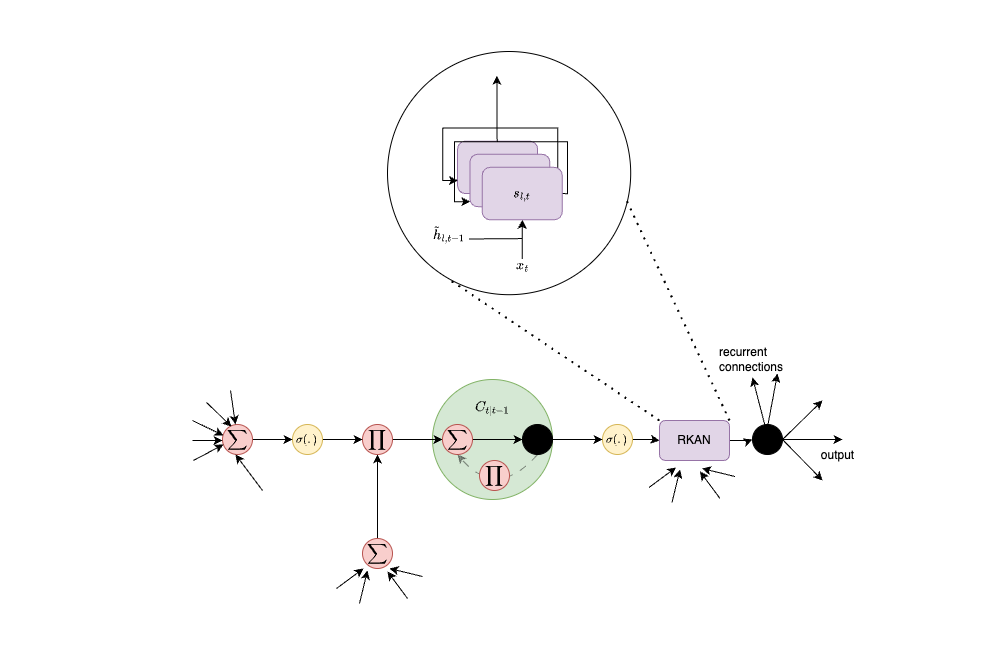

The diagram above was exported from draw.io. Its source (the exported page's mxGraphModel, read from the mxfile embedded in the PNG):
<mxGraphModel dx="2667" dy="1055" grid="1" gridSize="10" guides="1" tooltips="1" connect="1" arrows="1" fold="1" page="1" pageScale="1" pageWidth="827" pageHeight="1169" math="1" shadow="0">
  <root>
    <mxCell id="0" />
    <mxCell id="1" parent="0" />
    <mxCell id="8HkY2VTFA-i5M5dRaIyV-59" value="" style="group" parent="1" connectable="0" vertex="1">
      <mxGeometry x="-57.5" y="290" width="1000" height="649" as="geometry" />
    </mxCell>
    <mxCell id="W3bJ-eg5cyXY918vih9t-1" value="" style="group" parent="8HkY2VTFA-i5M5dRaIyV-59" connectable="0" vertex="1">
      <mxGeometry x="117.5" y="300" width="765" height="349" as="geometry" />
    </mxCell>
    <mxCell id="W3bJ-eg5cyXY918vih9t-31" value="" style="group;rotation=-180;" parent="W3bJ-eg5cyXY918vih9t-1" connectable="0" vertex="1">
      <mxGeometry x="515" y="155" width="110" height="194" as="geometry" />
    </mxCell>
    <mxCell id="W3bJ-eg5cyXY918vih9t-34" value="" style="group;rotation=-120;" parent="W3bJ-eg5cyXY918vih9t-31" connectable="0" vertex="1">
      <mxGeometry x="22.5" y="14" width="29" height="35.99999999999932" as="geometry" />
    </mxCell>
    <mxCell id="W3bJ-eg5cyXY918vih9t-35" value="" style="endArrow=classic;html=1;rounded=0;entryX=0;entryY=0.5;entryDx=0;entryDy=0;" parent="W3bJ-eg5cyXY918vih9t-34" edge="1">
      <mxGeometry width="50" height="50" relative="1" as="geometry">
        <mxPoint x="17" y="33" as="sourcePoint" />
        <mxPoint x="25" as="targetPoint" />
      </mxGeometry>
    </mxCell>
    <mxCell id="W3bJ-eg5cyXY918vih9t-36" value="" style="endArrow=classic;html=1;rounded=0;entryX=0;entryY=0.5;entryDx=0;entryDy=0;" parent="W3bJ-eg5cyXY918vih9t-34" edge="1">
      <mxGeometry width="50" height="50" relative="1" as="geometry">
        <mxPoint x="-6" y="18" as="sourcePoint" />
        <mxPoint x="21" y="-2" as="targetPoint" />
      </mxGeometry>
    </mxCell>
    <mxCell id="W3bJ-eg5cyXY918vih9t-51" value="" style="group;rotation=-210;" parent="W3bJ-eg5cyXY918vih9t-31" connectable="0" vertex="1">
      <mxGeometry x="72.5" y="5" width="29" height="35.99999999999932" as="geometry" />
    </mxCell>
    <mxCell id="W3bJ-eg5cyXY918vih9t-52" value="" style="endArrow=classic;html=1;rounded=0;entryX=0;entryY=0.5;entryDx=0;entryDy=0;" parent="W3bJ-eg5cyXY918vih9t-51" edge="1">
      <mxGeometry width="50" height="50" relative="1" as="geometry">
        <mxPoint x="30" y="16" as="sourcePoint" />
        <mxPoint x="-3" y="8" as="targetPoint" />
      </mxGeometry>
    </mxCell>
    <mxCell id="W3bJ-eg5cyXY918vih9t-53" value="" style="endArrow=classic;html=1;rounded=0;entryX=0;entryY=0.5;entryDx=0;entryDy=0;" parent="W3bJ-eg5cyXY918vih9t-51" edge="1">
      <mxGeometry width="50" height="50" relative="1" as="geometry">
        <mxPoint x="15" y="38" as="sourcePoint" />
        <mxPoint x="-5" y="11" as="targetPoint" />
      </mxGeometry>
    </mxCell>
    <mxCell id="W3bJ-eg5cyXY918vih9t-37" value="" style="group;rotation=-180;" parent="W3bJ-eg5cyXY918vih9t-1" connectable="0" vertex="1">
      <mxGeometry x="205" y="154" width="110" height="194" as="geometry" />
    </mxCell>
    <mxCell id="W3bJ-eg5cyXY918vih9t-38" value="" style="edgeStyle=orthogonalEdgeStyle;rounded=0;orthogonalLoop=1;jettySize=auto;html=1;" parent="W3bJ-eg5cyXY918vih9t-37" edge="1">
      <mxGeometry relative="1" as="geometry">
        <mxPoint x="55" y="83.99999999999909" as="sourcePoint" />
        <mxPoint x="55" as="targetPoint" />
      </mxGeometry>
    </mxCell>
    <mxCell id="W3bJ-eg5cyXY918vih9t-39" value="$$\sum$$" style="ellipse;whiteSpace=wrap;html=1;aspect=fixed;fillColor=#f8cecc;strokeColor=#b85450;rotation=0;" parent="W3bJ-eg5cyXY918vih9t-37" vertex="1">
      <mxGeometry x="40" y="84" width="30" height="30" as="geometry" />
    </mxCell>
    <mxCell id="W3bJ-eg5cyXY918vih9t-40" value="" style="group;rotation=-120;" parent="W3bJ-eg5cyXY918vih9t-37" connectable="0" vertex="1">
      <mxGeometry x="20" y="116" width="29" height="35.99999999999932" as="geometry" />
    </mxCell>
    <mxCell id="W3bJ-eg5cyXY918vih9t-41" value="" style="endArrow=classic;html=1;rounded=0;entryX=0;entryY=0.5;entryDx=0;entryDy=0;" parent="W3bJ-eg5cyXY918vih9t-40" edge="1">
      <mxGeometry width="50" height="50" relative="1" as="geometry">
        <mxPoint x="17" y="33" as="sourcePoint" />
        <mxPoint x="25" as="targetPoint" />
      </mxGeometry>
    </mxCell>
    <mxCell id="W3bJ-eg5cyXY918vih9t-42" value="" style="endArrow=classic;html=1;rounded=0;entryX=0;entryY=0.5;entryDx=0;entryDy=0;" parent="W3bJ-eg5cyXY918vih9t-40" edge="1">
      <mxGeometry width="50" height="50" relative="1" as="geometry">
        <mxPoint x="-6" y="18" as="sourcePoint" />
        <mxPoint x="21" y="-2" as="targetPoint" />
      </mxGeometry>
    </mxCell>
    <mxCell id="W3bJ-eg5cyXY918vih9t-43" value="" style="group;rotation=-210;" parent="W3bJ-eg5cyXY918vih9t-37" connectable="0" vertex="1">
      <mxGeometry x="70" y="106" width="29" height="35.99999999999932" as="geometry" />
    </mxCell>
    <mxCell id="W3bJ-eg5cyXY918vih9t-44" value="" style="endArrow=classic;html=1;rounded=0;entryX=0;entryY=0.5;entryDx=0;entryDy=0;" parent="W3bJ-eg5cyXY918vih9t-43" edge="1">
      <mxGeometry width="50" height="50" relative="1" as="geometry">
        <mxPoint x="30" y="16" as="sourcePoint" />
        <mxPoint x="-3" y="8" as="targetPoint" />
      </mxGeometry>
    </mxCell>
    <mxCell id="W3bJ-eg5cyXY918vih9t-45" value="" style="endArrow=classic;html=1;rounded=0;entryX=0;entryY=0.5;entryDx=0;entryDy=0;" parent="W3bJ-eg5cyXY918vih9t-43" edge="1">
      <mxGeometry width="50" height="50" relative="1" as="geometry">
        <mxPoint x="15" y="38" as="sourcePoint" />
        <mxPoint x="-5" y="11" as="targetPoint" />
      </mxGeometry>
    </mxCell>
    <mxCell id="8HkY2VTFA-i5M5dRaIyV-58" value="" style="group" parent="W3bJ-eg5cyXY918vih9t-1" connectable="0" vertex="1">
      <mxGeometry x="75" y="-180" width="675" height="380" as="geometry" />
    </mxCell>
    <mxCell id="W3bJ-eg5cyXY918vih9t-2" value="" style="endArrow=classic;html=1;rounded=0;exitX=0.5;exitY=0;exitDx=0;exitDy=0;" parent="8HkY2VTFA-i5M5dRaIyV-58" source="W3bJ-eg5cyXY918vih9t-3" edge="1">
      <mxGeometry width="50" height="50" relative="1" as="geometry">
        <mxPoint x="580" y="329" as="sourcePoint" />
        <mxPoint x="630" y="360" as="targetPoint" />
      </mxGeometry>
    </mxCell>
    <mxCell id="W3bJ-eg5cyXY918vih9t-3" value="" style="ellipse;whiteSpace=wrap;html=1;aspect=fixed;rotation=90;fillColor=#000000;" parent="8HkY2VTFA-i5M5dRaIyV-58" vertex="1">
      <mxGeometry x="560" y="304" width="30" height="30" as="geometry" />
    </mxCell>
    <mxCell id="8HkY2VTFA-i5M5dRaIyV-50" value="" style="edgeStyle=orthogonalEdgeStyle;rounded=0;orthogonalLoop=1;jettySize=auto;html=1;" parent="8HkY2VTFA-i5M5dRaIyV-58" source="W3bJ-eg5cyXY918vih9t-7" target="8HkY2VTFA-i5M5dRaIyV-49" edge="1">
      <mxGeometry relative="1" as="geometry" />
    </mxCell>
    <mxCell id="W3bJ-eg5cyXY918vih9t-7" value="&lt;span style=&quot;font-size: 10px;&quot;&gt;$$\sigma(.)$$&lt;/span&gt;" style="ellipse;whiteSpace=wrap;html=1;aspect=fixed;fillColor=#fff2cc;strokeColor=#d6b656;rotation=0;" parent="8HkY2VTFA-i5M5dRaIyV-58" vertex="1">
      <mxGeometry x="410" y="304" width="30" height="30" as="geometry" />
    </mxCell>
    <mxCell id="W3bJ-eg5cyXY918vih9t-8" value="" style="edgeStyle=orthogonalEdgeStyle;rounded=0;orthogonalLoop=1;jettySize=auto;html=1;" parent="8HkY2VTFA-i5M5dRaIyV-58" source="W3bJ-eg5cyXY918vih9t-9" target="W3bJ-eg5cyXY918vih9t-7" edge="1">
      <mxGeometry relative="1" as="geometry" />
    </mxCell>
    <mxCell id="W3bJ-eg5cyXY918vih9t-9" value="" style="ellipse;whiteSpace=wrap;html=1;aspect=fixed;fillColor=#d5e8d4;strokeColor=#82b366;rotation=90;" parent="8HkY2VTFA-i5M5dRaIyV-58" vertex="1">
      <mxGeometry x="240" y="259" width="120" height="120" as="geometry" />
    </mxCell>
    <mxCell id="vJIUiJBmDvtbvgDQhiUg-1" value="" style="edgeStyle=orthogonalEdgeStyle;rounded=0;orthogonalLoop=1;jettySize=auto;html=1;entryX=0;entryY=0.5;entryDx=0;entryDy=0;" parent="8HkY2VTFA-i5M5dRaIyV-58" source="W3bJ-eg5cyXY918vih9t-11" target="W3bJ-eg5cyXY918vih9t-19" edge="1">
      <mxGeometry relative="1" as="geometry" />
    </mxCell>
    <mxCell id="W3bJ-eg5cyXY918vih9t-11" value="$$\prod$$" style="ellipse;whiteSpace=wrap;html=1;aspect=fixed;rotation=0;fillColor=#f8cecc;strokeColor=#b85450;" parent="8HkY2VTFA-i5M5dRaIyV-58" vertex="1">
      <mxGeometry x="170" y="304" width="30" height="30" as="geometry" />
    </mxCell>
    <mxCell id="W3bJ-eg5cyXY918vih9t-12" value="" style="edgeStyle=orthogonalEdgeStyle;rounded=0;orthogonalLoop=1;jettySize=auto;html=1;" parent="8HkY2VTFA-i5M5dRaIyV-58" source="W3bJ-eg5cyXY918vih9t-13" target="W3bJ-eg5cyXY918vih9t-11" edge="1">
      <mxGeometry relative="1" as="geometry" />
    </mxCell>
    <mxCell id="W3bJ-eg5cyXY918vih9t-13" value="&lt;font style=&quot;font-size: 10px;&quot;&gt;$$\sigma(.)$$&lt;/font&gt;" style="ellipse;whiteSpace=wrap;html=1;aspect=fixed;fillColor=#fff2cc;strokeColor=#d6b656;rotation=0;" parent="8HkY2VTFA-i5M5dRaIyV-58" vertex="1">
      <mxGeometry x="100" y="304" width="30" height="30" as="geometry" />
    </mxCell>
    <mxCell id="W3bJ-eg5cyXY918vih9t-14" value="" style="edgeStyle=orthogonalEdgeStyle;rounded=0;orthogonalLoop=1;jettySize=auto;html=1;" parent="8HkY2VTFA-i5M5dRaIyV-58" source="W3bJ-eg5cyXY918vih9t-15" target="W3bJ-eg5cyXY918vih9t-13" edge="1">
      <mxGeometry relative="1" as="geometry" />
    </mxCell>
    <mxCell id="W3bJ-eg5cyXY918vih9t-15" value="$$\sum$$" style="ellipse;whiteSpace=wrap;html=1;aspect=fixed;rotation=0;fillColor=#f8cecc;strokeColor=#b85450;" parent="8HkY2VTFA-i5M5dRaIyV-58" vertex="1">
      <mxGeometry x="30" y="304" width="30" height="30" as="geometry" />
    </mxCell>
    <mxCell id="W3bJ-eg5cyXY918vih9t-16" value="" style="endArrow=classic;html=1;rounded=0;exitX=0.5;exitY=0;exitDx=0;exitDy=0;" parent="8HkY2VTFA-i5M5dRaIyV-58" source="W3bJ-eg5cyXY918vih9t-3" edge="1">
      <mxGeometry width="50" height="50" relative="1" as="geometry">
        <mxPoint x="530" y="290" as="sourcePoint" />
        <mxPoint x="650" y="319" as="targetPoint" />
      </mxGeometry>
    </mxCell>
    <mxCell id="W3bJ-eg5cyXY918vih9t-17" value="" style="endArrow=classic;html=1;rounded=0;exitX=0.5;exitY=0;exitDx=0;exitDy=0;" parent="8HkY2VTFA-i5M5dRaIyV-58" source="W3bJ-eg5cyXY918vih9t-3" edge="1">
      <mxGeometry width="50" height="50" relative="1" as="geometry">
        <mxPoint x="580" y="329" as="sourcePoint" />
        <mxPoint x="630" y="280" as="targetPoint" />
      </mxGeometry>
    </mxCell>
    <mxCell id="W3bJ-eg5cyXY918vih9t-18" value="" style="edgeStyle=orthogonalEdgeStyle;rounded=0;orthogonalLoop=1;jettySize=auto;html=1;" parent="8HkY2VTFA-i5M5dRaIyV-58" source="W3bJ-eg5cyXY918vih9t-19" target="W3bJ-eg5cyXY918vih9t-20" edge="1">
      <mxGeometry relative="1" as="geometry" />
    </mxCell>
    <mxCell id="W3bJ-eg5cyXY918vih9t-19" value="$$\sum$$" style="ellipse;whiteSpace=wrap;html=1;aspect=fixed;rotation=0;fillColor=#f8cecc;strokeColor=#b85450;" parent="8HkY2VTFA-i5M5dRaIyV-58" vertex="1">
      <mxGeometry x="250" y="304" width="30" height="30" as="geometry" />
    </mxCell>
    <mxCell id="W3bJ-eg5cyXY918vih9t-20" value="" style="ellipse;whiteSpace=wrap;html=1;aspect=fixed;rotation=0;fillColor=#000000;" parent="8HkY2VTFA-i5M5dRaIyV-58" vertex="1">
      <mxGeometry x="330" y="304" width="30" height="30" as="geometry" />
    </mxCell>
    <mxCell id="W3bJ-eg5cyXY918vih9t-21" value="recurrent&amp;nbsp;&lt;div&gt;connections&lt;/div&gt;" style="text;html=1;align=left;verticalAlign=middle;resizable=0;points=[];autosize=1;strokeColor=none;fillColor=none;" parent="8HkY2VTFA-i5M5dRaIyV-58" vertex="1">
      <mxGeometry x="525" y="219" width="90" height="40" as="geometry" />
    </mxCell>
    <mxCell id="W3bJ-eg5cyXY918vih9t-23" value="$$C_{t|t-1}$$" style="text;html=1;align=center;verticalAlign=middle;resizable=0;points=[];autosize=1;strokeColor=none;fillColor=none;" parent="8HkY2VTFA-i5M5dRaIyV-58" vertex="1">
      <mxGeometry x="255" y="273" width="90" height="30" as="geometry" />
    </mxCell>
    <mxCell id="W3bJ-eg5cyXY918vih9t-26" value="" style="group" parent="8HkY2VTFA-i5M5dRaIyV-58" connectable="0" vertex="1">
      <mxGeometry x="14" y="270" width="29" height="35.99999999999932" as="geometry" />
    </mxCell>
    <mxCell id="W3bJ-eg5cyXY918vih9t-27" value="" style="endArrow=classic;html=1;rounded=0;entryX=0;entryY=0.5;entryDx=0;entryDy=0;" parent="W3bJ-eg5cyXY918vih9t-26" edge="1">
      <mxGeometry width="50" height="50" relative="1" as="geometry">
        <mxPoint y="12" as="sourcePoint" />
        <mxPoint x="25" y="35.99999999999932" as="targetPoint" />
      </mxGeometry>
    </mxCell>
    <mxCell id="W3bJ-eg5cyXY918vih9t-28" value="" style="endArrow=classic;html=1;rounded=0;entryX=0;entryY=0.5;entryDx=0;entryDy=0;" parent="W3bJ-eg5cyXY918vih9t-26" edge="1">
      <mxGeometry width="50" height="50" relative="1" as="geometry">
        <mxPoint x="24" as="sourcePoint" />
        <mxPoint x="29" y="33.99999999999932" as="targetPoint" />
      </mxGeometry>
    </mxCell>
    <mxCell id="W3bJ-eg5cyXY918vih9t-29" value="" style="endArrow=classic;html=1;rounded=0;" parent="8HkY2VTFA-i5M5dRaIyV-58" edge="1">
      <mxGeometry width="50" height="50" relative="1" as="geometry">
        <mxPoint x="70" y="370" as="sourcePoint" />
        <mxPoint x="43" y="334" as="targetPoint" />
      </mxGeometry>
    </mxCell>
    <mxCell id="W3bJ-eg5cyXY918vih9t-30" value="output" style="text;html=1;align=center;verticalAlign=middle;resizable=0;points=[];autosize=1;strokeColor=none;fillColor=none;" parent="8HkY2VTFA-i5M5dRaIyV-58" vertex="1">
      <mxGeometry x="615" y="320" width="60" height="30" as="geometry" />
    </mxCell>
    <mxCell id="W3bJ-eg5cyXY918vih9t-46" value="" style="group" parent="8HkY2VTFA-i5M5dRaIyV-58" connectable="0" vertex="1">
      <mxGeometry y="300" width="31" height="40" as="geometry" />
    </mxCell>
    <mxCell id="W3bJ-eg5cyXY918vih9t-47" value="" style="endArrow=classic;html=1;rounded=0;" parent="W3bJ-eg5cyXY918vih9t-46" edge="1">
      <mxGeometry width="50" height="50" relative="1" as="geometry">
        <mxPoint y="20" as="sourcePoint" />
        <mxPoint x="30" y="20" as="targetPoint" />
      </mxGeometry>
    </mxCell>
    <mxCell id="W3bJ-eg5cyXY918vih9t-48" value="" style="endArrow=classic;html=1;rounded=0;" parent="W3bJ-eg5cyXY918vih9t-46" edge="1">
      <mxGeometry width="50" height="50" relative="1" as="geometry">
        <mxPoint x="1" y="40" as="sourcePoint" />
        <mxPoint x="31" y="24" as="targetPoint" />
      </mxGeometry>
    </mxCell>
    <mxCell id="W3bJ-eg5cyXY918vih9t-49" value="" style="endArrow=classic;html=1;rounded=0;" parent="W3bJ-eg5cyXY918vih9t-46" edge="1">
      <mxGeometry width="50" height="50" relative="1" as="geometry">
        <mxPoint as="sourcePoint" />
        <mxPoint x="31" y="15" as="targetPoint" />
      </mxGeometry>
    </mxCell>
    <mxCell id="vJIUiJBmDvtbvgDQhiUg-7" value="" style="curved=1;endArrow=classic;html=1;rounded=0;dashed=1;dashPattern=8 8;opacity=40;exitX=0.5;exitY=1;exitDx=0;exitDy=0;entryX=0.5;entryY=1;entryDx=0;entryDy=0;" parent="8HkY2VTFA-i5M5dRaIyV-58" source="W3bJ-eg5cyXY918vih9t-20" target="W3bJ-eg5cyXY918vih9t-19" edge="1">
      <mxGeometry width="50" height="50" relative="1" as="geometry">
        <mxPoint x="357.5" y="335" as="sourcePoint" />
        <mxPoint x="257.5" y="335" as="targetPoint" />
        <Array as="points">
          <mxPoint x="305" y="380" />
        </Array>
      </mxGeometry>
    </mxCell>
    <mxCell id="W3bJ-eg5cyXY918vih9t-55" value="$$\prod$$" style="ellipse;whiteSpace=wrap;html=1;aspect=fixed;rotation=0;fillColor=#f8cecc;strokeColor=#b85450;" parent="8HkY2VTFA-i5M5dRaIyV-58" vertex="1">
      <mxGeometry x="287" y="340" width="30" height="30" as="geometry" />
    </mxCell>
    <mxCell id="8HkY2VTFA-i5M5dRaIyV-48" value="" style="group;rotation=30;" parent="8HkY2VTFA-i5M5dRaIyV-58" connectable="0" vertex="1">
      <mxGeometry x="551" y="249" width="40" height="57" as="geometry" />
    </mxCell>
    <mxCell id="W3bJ-eg5cyXY918vih9t-24" value="" style="endArrow=classic;html=1;rounded=0;exitX=0.068;exitY=0.653;exitDx=0;exitDy=0;exitPerimeter=0;" parent="8HkY2VTFA-i5M5dRaIyV-48" edge="1">
      <mxGeometry width="50" height="50" relative="1" as="geometry">
        <mxPoint x="23" y="63" as="sourcePoint" />
        <mxPoint x="34" y="4" as="targetPoint" />
      </mxGeometry>
    </mxCell>
    <mxCell id="W3bJ-eg5cyXY918vih9t-25" value="" style="endArrow=classic;html=1;rounded=0;exitX=0.5;exitY=0;exitDx=0;exitDy=0;" parent="8HkY2VTFA-i5M5dRaIyV-48" edge="1">
      <mxGeometry width="50" height="50" relative="1" as="geometry">
        <mxPoint x="23" y="62" as="sourcePoint" />
        <mxPoint x="9" y="8" as="targetPoint" />
      </mxGeometry>
    </mxCell>
    <mxCell id="8HkY2VTFA-i5M5dRaIyV-51" value="" style="edgeStyle=orthogonalEdgeStyle;rounded=0;orthogonalLoop=1;jettySize=auto;html=1;entryX=0.5;entryY=1;entryDx=0;entryDy=0;" parent="8HkY2VTFA-i5M5dRaIyV-58" source="8HkY2VTFA-i5M5dRaIyV-49" target="W3bJ-eg5cyXY918vih9t-3" edge="1">
      <mxGeometry relative="1" as="geometry">
        <mxPoint x="545" y="330" as="targetPoint" />
      </mxGeometry>
    </mxCell>
    <mxCell id="8HkY2VTFA-i5M5dRaIyV-49" value="RKAN" style="rounded=1;whiteSpace=wrap;html=1;fillColor=#e1d5e7;strokeColor=#9673a6;" parent="8HkY2VTFA-i5M5dRaIyV-58" vertex="1">
      <mxGeometry x="467" y="300" width="70" height="40" as="geometry" />
    </mxCell>
    <mxCell id="8HkY2VTFA-i5M5dRaIyV-54" value="" style="endArrow=none;dashed=1;html=1;dashPattern=1 3;strokeWidth=2;rounded=0;exitX=0;exitY=0;exitDx=0;exitDy=0;entryX=0;entryY=1;entryDx=0;entryDy=0;" parent="8HkY2VTFA-i5M5dRaIyV-58" source="8HkY2VTFA-i5M5dRaIyV-49" edge="1">
      <mxGeometry width="50" height="50" relative="1" as="geometry">
        <mxPoint x="545" y="380" as="sourcePoint" />
        <mxPoint x="259.289321881349" y="160.71067811865078" as="targetPoint" />
      </mxGeometry>
    </mxCell>
    <mxCell id="8HkY2VTFA-i5M5dRaIyV-55" value="" style="endArrow=none;dashed=1;html=1;dashPattern=1 3;strokeWidth=2;rounded=0;entryX=1.016;entryY=0.44;entryDx=0;entryDy=0;entryPerimeter=0;exitX=1;exitY=0;exitDx=0;exitDy=0;" parent="8HkY2VTFA-i5M5dRaIyV-58" source="8HkY2VTFA-i5M5dRaIyV-49" edge="1">
      <mxGeometry width="50" height="50" relative="1" as="geometry">
        <mxPoint x="495" y="300" as="sourcePoint" />
        <mxPoint x="433.1999999999998" y="77.99999999999989" as="targetPoint" />
      </mxGeometry>
    </mxCell>
    <mxCell id="IFrFNB69WDKGdyoMlzv7-25" value="" style="group" parent="1" connectable="0" vertex="1">
      <mxGeometry x="330.00500000000005" y="340.99779661016953" width="243.19444444444446" height="243.19444444444446" as="geometry" />
    </mxCell>
    <mxCell id="IFrFNB69WDKGdyoMlzv7-13" value="" style="ellipse;whiteSpace=wrap;html=1;aspect=fixed;fillColor=none;" parent="IFrFNB69WDKGdyoMlzv7-25" vertex="1">
      <mxGeometry width="243.19444444444446" height="243.19444444444446" as="geometry" />
    </mxCell>
    <mxCell id="IFrFNB69WDKGdyoMlzv7-14" value="" style="group" parent="IFrFNB69WDKGdyoMlzv7-25" connectable="0" vertex="1">
      <mxGeometry x="43.049999999999955" y="63.485362095531514" width="135.29999999999998" height="78.58243451463791" as="geometry" />
    </mxCell>
    <mxCell id="IFrFNB69WDKGdyoMlzv7-15" value="" style="rounded=1;whiteSpace=wrap;html=1;fillColor=#e1d5e7;strokeColor=#9673a6;" parent="IFrFNB69WDKGdyoMlzv7-14" vertex="1">
      <mxGeometry x="27.060000000000002" y="26.19414483821264" width="79.95000000000002" height="52.38828967642528" as="geometry" />
    </mxCell>
    <mxCell id="IFrFNB69WDKGdyoMlzv7-16" value="" style="edgeStyle=orthogonalEdgeStyle;rounded=0;orthogonalLoop=1;jettySize=auto;html=1;" parent="IFrFNB69WDKGdyoMlzv7-14" edge="1">
      <mxGeometry relative="1" as="geometry">
        <mxPoint x="66.5799" y="26.19414483821264" as="sourcePoint" />
        <mxPoint x="66.42" y="-39.291217257318955" as="targetPoint" />
        <Array as="points">
          <mxPoint x="66.42" />
          <mxPoint x="66.42" />
        </Array>
      </mxGeometry>
    </mxCell>
    <mxCell id="IFrFNB69WDKGdyoMlzv7-17" value="$$x_{t}$$" style="text;html=1;align=center;verticalAlign=middle;whiteSpace=wrap;rounded=0;" parent="IFrFNB69WDKGdyoMlzv7-25" vertex="1">
      <mxGeometry x="98.39999999999998" y="194.4560862865947" width="73.8" height="39.291217257318955" as="geometry" />
    </mxCell>
    <mxCell id="IFrFNB69WDKGdyoMlzv7-18" style="edgeStyle=orthogonalEdgeStyle;rounded=0;orthogonalLoop=1;jettySize=auto;html=1;exitX=1;exitY=0.5;exitDx=0;exitDy=0;" parent="IFrFNB69WDKGdyoMlzv7-25" edge="1">
      <mxGeometry relative="1" as="geometry">
        <mxPoint x="162.3599999999998" y="128.97072419106308" as="sourcePoint" />
        <mxPoint x="70.32499999999993" y="128.93220338983048" as="targetPoint" />
        <Array as="points">
          <mxPoint x="170.35000000000002" y="128.58243451463784" />
          <mxPoint x="170.35000000000002" y="76.58243451463784" />
          <mxPoint x="55.349999999999966" y="76.58243451463784" />
          <mxPoint x="55.349999999999966" y="128.58243451463784" />
        </Array>
      </mxGeometry>
    </mxCell>
    <mxCell id="IFrFNB69WDKGdyoMlzv7-19" value="&lt;span style=&quot;text-wrap: wrap;&quot;&gt;$$\tilde{h}_{l,t-1}$$&lt;/span&gt;" style="text;html=1;align=center;verticalAlign=middle;resizable=0;points=[];autosize=1;strokeColor=none;fillColor=none;" parent="IFrFNB69WDKGdyoMlzv7-25" vertex="1">
      <mxGeometry x="0.7549999999998249" y="168.26220338983046" width="120" height="30" as="geometry" />
    </mxCell>
    <mxCell id="IFrFNB69WDKGdyoMlzv7-20" style="edgeStyle=orthogonalEdgeStyle;rounded=0;orthogonalLoop=1;jettySize=auto;html=1;exitX=1;exitY=0.5;exitDx=0;exitDy=0;entryX=0.017;entryY=0.904;entryDx=0;entryDy=0;entryPerimeter=0;" parent="IFrFNB69WDKGdyoMlzv7-25" edge="1">
      <mxGeometry relative="1" as="geometry">
        <mxPoint x="174.65999999999997" y="142.0677966101694" as="sourcePoint" />
        <mxPoint x="82.7691500000002" y="150.13559322033876" as="targetPoint" />
        <Array as="points">
          <mxPoint x="180.04999999999995" y="142.09707241910627" />
          <mxPoint x="180.04999999999995" y="90.09707241910624" />
          <mxPoint x="67.04999999999995" y="90.09707241910624" />
          <mxPoint x="67.04999999999995" y="150.09707241910627" />
        </Array>
      </mxGeometry>
    </mxCell>
    <mxCell id="IFrFNB69WDKGdyoMlzv7-21" value="" style="edgeStyle=orthogonalEdgeStyle;rounded=0;orthogonalLoop=1;jettySize=auto;html=1;exitX=0.443;exitY=0.016;exitDx=0;exitDy=0;exitPerimeter=0;entryX=0.5;entryY=1;entryDx=0;entryDy=0;" parent="IFrFNB69WDKGdyoMlzv7-25" edge="1">
      <mxGeometry relative="1" as="geometry">
        <mxPoint x="81.48500000000001" y="187.4122033898305" as="sourcePoint" />
        <mxPoint x="134.68500000000006" y="168.26194144838183" as="targetPoint" />
        <Array as="points">
          <mxPoint x="87.04999999999995" y="187.09707241910627" />
          <mxPoint x="135.04999999999995" y="187.09707241910627" />
        </Array>
      </mxGeometry>
    </mxCell>
    <mxCell id="IFrFNB69WDKGdyoMlzv7-22" value="" style="edgeStyle=orthogonalEdgeStyle;rounded=0;orthogonalLoop=1;jettySize=auto;html=1;" parent="IFrFNB69WDKGdyoMlzv7-25" edge="1">
      <mxGeometry relative="1" as="geometry">
        <mxPoint x="134.66039999999998" y="207.55315870570104" as="sourcePoint" />
        <mxPoint x="134.73276699029122" y="168.26194144838206" as="targetPoint" />
        <Array as="points">
          <mxPoint x="135.04999999999995" y="190.09707241910627" />
          <mxPoint x="135.04999999999995" y="190.09707241910627" />
        </Array>
      </mxGeometry>
    </mxCell>
    <mxCell id="IFrFNB69WDKGdyoMlzv7-23" value="" style="rounded=1;whiteSpace=wrap;html=1;fillColor=#e1d5e7;strokeColor=#9673a6;" parent="IFrFNB69WDKGdyoMlzv7-25" vertex="1">
      <mxGeometry x="82.40999999999997" y="102.77657935285049" width="79.95" height="52.38828967642528" as="geometry" />
    </mxCell>
    <mxCell id="IFrFNB69WDKGdyoMlzv7-24" value="$$&amp;nbsp;s_{l,t}$$" style="rounded=1;whiteSpace=wrap;html=1;fillColor=#e1d5e7;strokeColor=#9673a6;" parent="IFrFNB69WDKGdyoMlzv7-25" vertex="1">
      <mxGeometry x="94.70999999999998" y="115.87365177195682" width="79.95000000000002" height="52.38828967642528" as="geometry" />
    </mxCell>
  </root>
</mxGraphModel>